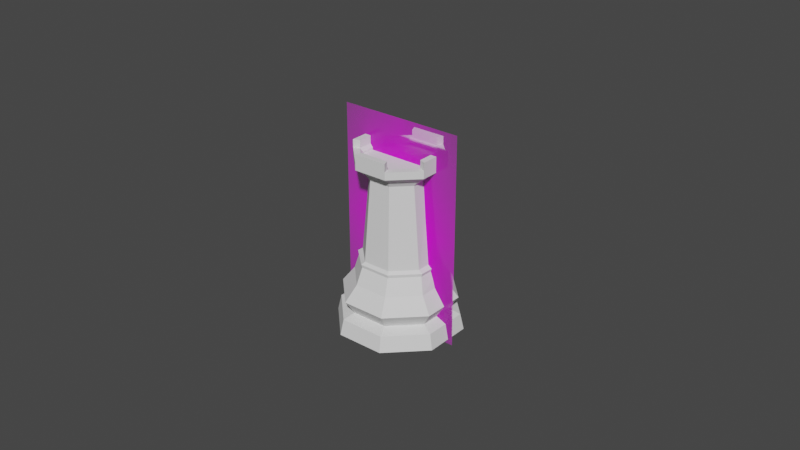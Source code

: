 # Source: Rook.blend  (saved by Blender 2.80.59; exported with 4.5.12 LTS)
import bpy
from mathutils import Matrix  # noqa: F401  (used for matrix-valued properties, if any)

bpy.ops.wm.read_factory_settings(use_empty=True)
scene = bpy.context.scene
scene.name = 'Scene'

# ---- collections
col_collection = bpy.data.collections.new('Collection'); scene.collection.children.link(col_collection)

# ---- images (referenced by path relative to the original .blend; pixels are not part of the script)
import os
ASSET_DIR = os.environ.get("B2B_ASSET_DIR", "")  # directory of the original .blend (textures are referenced by path, not embedded)
HERE = os.path.dirname(os.path.abspath(__file__))  # packed textures are extracted next to this script under _unpacked/

def load_image(name, relpath, width, height, colorspace="sRGB"):
    """Load a texture the original file referenced (path relative to the .blend, or extracted next to this script)."""
    p = next((c for c in (os.path.join(HERE, relpath), os.path.join(ASSET_DIR, relpath)) if relpath and os.path.exists(c)), "")
    if p:
        img = bpy.data.images.load(p, check_existing=True)
        img.name = name
    else:  # same state as the original file: an image datablock whose file is absent (Cycles renders it pink)
        img = bpy.data.images.new(name, width, height)
        img.source = "FILE"
        img.filepath = "//" + (relpath or name)
    img.colorspace_settings.name = colorspace
    return img
img_staunton_rook_png = load_image('Staunton Rook.png', 'Staunton Rook.png', 1024, 1024, 'sRGB')

# ---- materials (node trees are filled in below, after node groups)
mat_staunton_rook = bpy.data.materials.new('Staunton Rook')
mat_staunton_rook.use_transparent_shadow = False
mat_staunton_rook.roughness = 0.25

# ---- material node trees
mat_staunton_rook.use_nodes = True; mat_staunton_rook.node_tree.nodes.clear()
_N = mat_staunton_rook.node_tree.nodes; _L = mat_staunton_rook.node_tree.links
n0 = _N.new('ShaderNodeOutputMaterial'); n0.name = 'Material Output'; n0.location = (300, 300)
n1 = _N.new('ShaderNodeTexImage'); n1.name = 'Image Texture'; n1.location = (-400, 60)
n1.image = img_staunton_rook_png
n1.extension = 'CLIP'
n2 = _N.new('ShaderNodeBsdfDiffuse'); n2.name = 'Diffuse BSDF'; n2.location = (-200, 60)
n3 = _N.new('ShaderNodeBsdfTransparent'); n3.name = 'Transparent BSDF'; n3.location = (-200, 240)
n4 = _N.new('ShaderNodeMixShader'); n4.name = 'Mix Shader'; n4.location = (0, 300)
_L.new(n1.outputs[0], n2.inputs[0])
_L.new(n1.outputs[1], n4.inputs[0])
_L.new(n3.outputs[0], n4.inputs[1])
_L.new(n2.outputs[0], n4.inputs[2])
_L.new(n4.outputs[0], n0.inputs[0])
n0.is_active_output = True

# ---- world
world_world = bpy.data.worlds.new('World'); scene.world = world_world
world_world.use_nodes = True; world_world.node_tree.nodes.clear()
_N = world_world.node_tree.nodes; _L = world_world.node_tree.links
n0 = _N.new('ShaderNodeOutputWorld'); n0.name = 'World Output'; n0.location = (300, 300)
n1 = _N.new('ShaderNodeBackground'); n1.name = 'Background'; n1.location = (10, 300)
n1.inputs[0].default_value = (0.05088, 0.05088, 0.05088, 1.0)
_L.new(n1.outputs[0], n0.inputs[0])
n0.is_active_output = True
world_world.color = (0.05088, 0.05088, 0.05088)
world_world.use_sun_shadow = False
world_world.sun_shadow_jitter_overblur = 0.0

# ---- meshes
me_cylinder = bpy.data.meshes.new('Cylinder')
me_cylinder.from_pydata([(0.01149, -0.004163, 0.0206), (0.004584, -0.01107, 0.0206), (-0.00518, -0.01107, 0.0206), (0.01066, -0.004235, 0.02255), (0.01679, -0.006957, 0.01064), (0.006957, -0.01679, 0.01064), (-0.006957, -0.01679, 0.01064), (0.01407, -0.005827, 0.006332), (0.005827, -0.01407, 0.006332), (-0.005827, -0.01407, 0.006332), (0.004361, -0.01053, 0.02255), (-0.005398, -0.01337, 0.01562), (0.005537, -0.01337, 0.01562), (0.01327, -0.005635, 0.01562), (0.01848, -0.007654, 0.0), (0.007654, -0.01848, 0.0), (-0.007654, -0.01848, 0.0), (0.003869, -0.009341, 0.04879), (0.01743, -0.00722, 0.004904), (0.00722, -0.01743, 0.004904), (-0.00722, -0.01743, 0.004904), (0.008817, -0.004392, 0.04879), (0.01176, -0.00414, 0.02157), (0.0103, -0.004265, 0.05049), (0.004265, -0.0103, 0.05049), (-0.004265, -0.0103, 0.05049), (0.004657, -0.01124, 0.02157), (-0.00539, -0.01124, 0.02157), (0.01299, -0.005381, 0.05243), (0.005381, -0.01299, 0.05243), (-0.005381, -0.01299, 0.05243), (-0.00454, -0.01053, 0.02255), (-0.003129, -0.009341, 0.04879), (-0.005381, -0.01299, 0.05481), (0.005381, -0.01299, 0.05481), (0.01299, -0.005381, 0.05481), (0.01179, 0.004882, 0.0206), (0.00518, 0.01107, 0.0206), (-0.004584, 0.01107, 0.0206), (-0.01149, 0.004163, 0.0206), (-0.01179, -0.004882, 0.0206), (0.00454, 0.01053, 0.02255), (0.01679, 0.006957, 0.01064), (0.006957, 0.01679, 0.01064), (-0.006957, 0.01679, 0.01064), (-0.01679, 0.006957, 0.01064), (-0.01679, -0.006957, 0.01064), (-0.01074, -0.004451, 0.02255), (-0.0132, -0.005468, 0.01562), (0.01407, 0.005827, 0.006332), (0.005827, 0.01407, 0.006332), (-0.005827, 0.01407, 0.006332), (-0.01407, 0.005827, 0.006332), (-0.01407, -0.005827, 0.006332), (-0.004361, 0.01053, 0.02255), (-0.01327, 0.005635, 0.01562), (-0.005537, 0.01337, 0.01562), (0.005398, 0.01337, 0.01562), (0.01848, 0.007654, 0.0), (0.007654, 0.01848, 0.0), (-0.007654, 0.01848, 0.0), (-0.01848, 0.007654, 0.0), (-0.01848, -0.007654, 0.0), (-0.003869, 0.009341, 0.04879), (0.0132, 0.005468, 0.01562), (0.01743, 0.00722, 0.004904), (0.00722, 0.01743, 0.004904), (-0.00722, 0.01743, 0.004904), (-0.01743, 0.00722, 0.004904), (-0.01743, -0.00722, 0.004904), (0.003129, 0.009341, 0.04879), (0.00539, 0.01124, 0.02157), (0.01213, 0.005024, 0.02157), (-0.01213, -0.005024, 0.02157), (0.0103, 0.004265, 0.05049), (0.004265, 0.0103, 0.05049), (-0.004265, 0.0103, 0.05049), (-0.0103, 0.004265, 0.05049), (-0.0103, -0.004265, 0.05049), (0.008447, 0.003499, 0.04879), (-0.004657, 0.01124, 0.02157), (-0.01176, 0.00414, 0.02157), (0.01299, 0.005381, 0.05243), (0.005381, 0.01299, 0.05243), (-0.005381, 0.01299, 0.05243), (-0.01299, 0.005381, 0.05243), (-0.01299, -0.005381, 0.05243), (-0.008447, -0.003499, 0.04879), (-0.01066, 0.004235, 0.02255), (0.01074, 0.004451, 0.02255), (0.01299, 0.005381, 0.05481), (0.004245, 0.01025, 0.05382), (-0.004245, 0.01025, 0.05382), (-0.01025, 0.004245, 0.05382), (-0.01299, -0.005381, 0.05481), (-0.008817, 0.004392, 0.04879), (-0.01299, 0.005381, 0.05481), (-0.005381, 0.01299, 0.05481), (0.005381, 0.01299, 0.05481), (0.005381, -0.01299, 0.05731), (-0.005381, -0.01299, 0.05731), (0.01299, 0.005381, 0.05731), (0.01299, -0.005381, 0.05731), (0.004578, -0.01105, 0.05731), (-0.004578, -0.01105, 0.05731), (0.01105, 0.004578, 0.05731), (0.01105, -0.004578, 0.05731), (-0.01105, -0.004578, 0.05731), (-0.01299, -0.005381, 0.05731), (-0.01299, 0.005381, 0.05731), (0.005381, 0.01299, 0.05731), (-0.005381, 0.01299, 0.05731), (-0.01105, 0.004578, 0.05731), (0.004578, 0.01105, 0.05731), (-0.004578, 0.01105, 0.05731), (-0.01025, -0.004245, 0.05382), (0.01025, 0.004245, 0.05382), (-0.004245, -0.01025, 0.05382), (0.004245, -0.01025, 0.05382), (0.01025, -0.004245, 0.05382), (-0.004578, -0.01105, 0.05481), (-0.01105, -0.004578, 0.05481), (0.004578, -0.01105, 0.05481), (0.01105, -0.004578, 0.05481), (0.01105, 0.004578, 0.05481), (-0.01105, 0.004578, 0.05481), (-0.004578, 0.01105, 0.05481), (0.004578, 0.01105, 0.05481), (-0.004245, -0.01025, 0.05304), (-0.01025, -0.004245, 0.05304), (0.004245, -0.01025, 0.05304), (0.01025, -0.004245, 0.05304), (0.01025, 0.004245, 0.05304), (-0.01025, 0.004245, 0.05304), (-0.004245, 0.01025, 0.05304), (0.004245, 0.01025, 0.05304)], [], [(27, 26, 10, 31), (48, 11, 2, 40), (11, 12, 1, 2), (12, 13, 0, 1), (13, 64, 36, 0), (6, 5, 12, 11), (3, 89, 79, 21), (16, 20, 69, 62), (15, 19, 20, 16), (14, 18, 19, 15), (58, 65, 18, 14), (5, 4, 13, 12), (46, 6, 11, 48), (26, 22, 3, 10), (9, 6, 46, 53), (8, 5, 6, 9), (7, 4, 5, 8), (49, 42, 4, 7), (47, 31, 32, 87), (9, 53, 69, 20), (8, 9, 20, 19), (7, 8, 19, 18), (49, 7, 18, 65), (87, 32, 25, 78), (21, 79, 74, 23), (32, 17, 24, 25), (73, 27, 31, 47), (17, 21, 23, 24), (2, 1, 26, 27), (23, 74, 82, 28), (25, 24, 29, 30), (31, 10, 17, 32), (1, 0, 22, 26), (24, 23, 28, 29), (78, 25, 30, 86), (4, 42, 64, 13), (86, 30, 33, 94), (40, 2, 27, 73), (0, 36, 72, 22), (28, 82, 90, 35), (30, 29, 34, 33), (10, 3, 21, 17), (22, 72, 89, 3), (29, 28, 35, 34), (120, 121, 94, 33), (97, 126, 114, 111), (123, 122, 34, 35), (96, 94, 108, 109), (81, 88, 54, 80), (48, 40, 39, 55), (55, 39, 38, 56), (56, 38, 37, 57), (57, 37, 36, 64), (45, 55, 56, 44), (41, 70, 79, 89), (61, 62, 69, 68), (60, 61, 68, 67), (59, 60, 67, 66), (58, 59, 66, 65), (44, 56, 57, 43), (46, 48, 55, 45), (117, 118, 130, 128), (80, 54, 41, 71), (52, 53, 46, 45), (51, 52, 45, 44), (50, 51, 44, 43), (49, 50, 43, 42), (47, 87, 95, 88), (52, 68, 69, 53), (51, 67, 68, 52), (50, 66, 67, 51), (49, 65, 66, 50), (87, 78, 77, 95), (70, 75, 74, 79), (95, 77, 76, 63), (73, 47, 88, 81), (63, 76, 75, 70), (39, 81, 80, 38), (75, 83, 82, 74), (77, 85, 84, 76), (88, 95, 63, 54), (38, 80, 71, 37), (76, 84, 83, 75), (78, 86, 85, 77), (43, 57, 64, 42), (86, 94, 96, 85), (40, 73, 81, 39), (37, 71, 72, 36), (83, 98, 90, 82), (85, 96, 97, 84), (54, 63, 70, 41), (71, 41, 89, 72), (84, 97, 98, 83), (34, 122, 103, 99), (126, 97, 96, 125), (125, 96, 109, 112), (124, 90, 98, 127), (103, 104, 100, 99), (105, 106, 102, 101), (112, 109, 108, 107), (113, 110, 111, 114), (123, 35, 102, 106), (127, 98, 110, 113), (90, 124, 105, 101), (98, 97, 111, 110), (122, 120, 104, 103), (121, 125, 112, 107), (33, 34, 99, 100), (124, 123, 106, 105), (126, 127, 113, 114), (35, 90, 101, 102), (120, 33, 100, 104), (94, 121, 107, 108), (117, 115, 121, 120), (118, 117, 120, 122), (119, 118, 122, 123), (116, 119, 123, 124), (115, 93, 125, 121), (93, 92, 126, 125), (92, 91, 127, 126), (91, 116, 124, 127), (129, 128, 130, 131, 132, 135, 134, 133), (91, 92, 134, 135), (93, 115, 129, 133), (118, 119, 131, 130), (115, 117, 128, 129), (116, 91, 135, 132), (92, 93, 133, 134), (119, 116, 132, 131), (58, 14, 15, 16, 62, 61, 60, 59)])
_uv = me_cylinder.uv_layers.new(name='UVMap')
_uv.uv.foreach_set('vector', [0.375, 0.9116, 0.5, 0.9116, 0.5, 0.9116, 0.3751, 0.9116, 0.2499, 0.8516, 0.375, 0.8516, 0.375, 0.9116, 0.25, 0.9116, 0.375, 0.8516, 0.5, 0.8516, 0.5, 0.9116, 0.375, 0.9116, 0.5, 0.8516, 0.625, 0.8516, 0.625, 0.9116, 0.5, 0.9116, 0.625, 0.8516, 0.7501, 0.8516, 0.75, 0.9116, 0.625, 0.9116, 0.375, 0.7917, 0.5, 0.7917, 0.5, 0.8516, 0.375, 0.8516, 0.6249, 0.9116, 0.7535, 0.9116, 0.75, 0.9116, 0.625, 0.9116, 0.5881, 0.0881, 0.375, 0.5976, 0.25, 0.5976, 0.521, 0.25, 0.75, 0.02104, 0.5, 0.5976, 0.375, 0.5976, 0.5881, 0.0881, 0.9119, 0.0881, 0.625, 0.5976, 0.5, 0.5976, 0.75, 0.02104, 0.979, 0.25, 0.75, 0.5976, 0.625, 0.5976, 0.9119, 0.0881, 0.5, 0.7917, 0.625, 0.7917, 0.625, 0.8516, 0.5, 0.8516, 0.2498, 0.7917, 0.375, 0.7917, 0.375, 0.8516, 0.2499, 0.8516, 0.5, 0.9116, 0.625, 0.9116, 0.6249, 0.9116, 0.5, 0.9116, 0.375, 0.6658, 0.375, 0.7917, 0.2498, 0.7917, 0.25, 0.6658, 0.5, 0.6658, 0.5, 0.7917, 0.375, 0.7917, 0.375, 0.6658, 0.625, 0.6658, 0.625, 0.7917, 0.5, 0.7917, 0.5, 0.6658, 0.75, 0.6658, 0.7502, 0.7917, 0.625, 0.7917, 0.625, 0.6658, 0.2465, 0.9116, 0.3751, 0.9116, 0.375, 0.9116, 0.25, 0.9116, 0.375, 0.6658, 0.25, 0.6658, 0.25, 0.5976, 0.375, 0.5976, 0.5, 0.6658, 0.375, 0.6658, 0.375, 0.5976, 0.5, 0.5976, 0.625, 0.6658, 0.5, 0.6658, 0.5, 0.5976, 0.625, 0.5976, 0.75, 0.6658, 0.625, 0.6658, 0.625, 0.5976, 0.75, 0.5976, 0.25, 0.9116, 0.375, 0.9116, 0.375, 0.9116, 0.25, 0.9116, 0.625, 0.9116, 0.75, 0.9116, 0.75, 0.9116, 0.625, 0.9116, 0.375, 0.9116, 0.5, 0.9116, 0.5, 0.9116, 0.375, 0.9116, 0.2483, 0.9116, 0.375, 0.9116, 0.3751, 0.9116, 0.2465, 0.9116, 0.5, 0.9116, 0.625, 0.9116, 0.625, 0.9116, 0.5, 0.9116, 0.375, 0.9116, 0.5, 0.9116, 0.5, 0.9116, 0.375, 0.9116, 0.625, 0.9116, 0.75, 0.9116, 0.75, 0.9116, 0.625, 0.9116, 0.375, 0.9116, 0.5, 0.9116, 0.5, 0.9116, 0.375, 0.9116, 0.3751, 0.9116, 0.5, 0.9116, 0.5, 0.9116, 0.375, 0.9116, 0.5, 0.9116, 0.625, 0.9116, 0.625, 0.9116, 0.5, 0.9116, 0.5, 0.9116, 0.625, 0.9116, 0.625, 0.9116, 0.5, 0.9116, 0.25, 0.9116, 0.375, 0.9116, 0.375, 0.9116, 0.25, 0.9116, 0.625, 0.7917, 0.7502, 0.7917, 0.7501, 0.8516, 0.625, 0.8516, 0.25, 0.9116, 0.375, 0.9116, 0.375, 0.9116, 0.25, 0.9116, 0.25, 0.9116, 0.375, 0.9116, 0.375, 0.9116, 0.2483, 0.9116, 0.625, 0.9116, 0.75, 0.9116, 0.7517, 0.9116, 0.625, 0.9116, 0.625, 0.9116, 0.75, 0.9116, 0.75, 0.9116, 0.625, 0.9116, 0.375, 0.9116, 0.5, 0.9116, 0.5, 0.9116, 0.375, 0.9116, 0.5, 0.9116, 0.6249, 0.9116, 0.625, 0.9116, 0.5, 0.9116, 0.625, 0.9116, 0.7517, 0.9116, 0.7535, 0.9116, 0.6249, 0.9116, 0.5, 0.9116, 0.625, 0.9116, 0.625, 0.9116, 0.5, 0.9116, 0.3855, 0.9116, 0.2873, 0.9116, 0.25, 0.9116, 0.375, 0.9116, 0.5, 0.9116, 0.5, 0.9116, 0.5, 0.9116, 0.5, 0.9116, 0.6145, 0.9116, 0.5, 0.9116, 0.5, 0.9116, 0.625, 0.9116, 0.375, 0.9116, 0.25, 0.9116, 0.25, 0.9116, 0.375, 0.9116, 0.375, 0.9116, 0.3751, 0.9116, 0.5, 0.9116, 0.5, 0.9116, 0.2499, 0.8516, 0.25, 0.9116, 0.375, 0.9116, 0.375, 0.8516, 0.375, 0.8516, 0.375, 0.9116, 0.5, 0.9116, 0.5, 0.8516, 0.5, 0.8516, 0.5, 0.9116, 0.625, 0.9116, 0.625, 0.8516, 0.625, 0.8516, 0.625, 0.9116, 0.75, 0.9116, 0.7501, 0.8516, 0.375, 0.7917, 0.375, 0.8516, 0.5, 0.8516, 0.5, 0.7917, 0.6249, 0.9116, 0.625, 0.9116, 0.75, 0.9116, 0.7535, 0.9116, 0.5881, 0.0881, 0.521, 0.25, 0.25, 0.5976, 0.375, 0.5976, 0.75, 0.02104, 0.5881, 0.0881, 0.375, 0.5976, 0.5, 0.5976, 0.9119, 0.0881, 0.75, 0.02104, 0.5, 0.5976, 0.625, 0.5976, 0.979, 0.25, 0.9119, 0.0881, 0.625, 0.5976, 0.75, 0.5976, 0.5, 0.7917, 0.5, 0.8516, 0.625, 0.8516, 0.625, 0.7917, 0.2498, 0.7917, 0.2499, 0.8516, 0.375, 0.8516, 0.375, 0.7917, 0.3916, 0.9116, 0.5, 0.9116, 0.5, 0.9116, 0.3916, 0.9116, 0.5, 0.9116, 0.5, 0.9116, 0.6249, 0.9116, 0.625, 0.9116, 0.375, 0.6658, 0.25, 0.6658, 0.2498, 0.7917, 0.375, 0.7917, 0.5, 0.6658, 0.375, 0.6658, 0.375, 0.7917, 0.5, 0.7917, 0.625, 0.6658, 0.5, 0.6658, 0.5, 0.7917, 0.625, 0.7917, 0.75, 0.6658, 0.625, 0.6658, 0.625, 0.7917, 0.7502, 0.7917, 0.2465, 0.9116, 0.25, 0.9116, 0.375, 0.9116, 0.3751, 0.9116, 0.375, 0.6658, 0.375, 0.5976, 0.25, 0.5976, 0.25, 0.6658, 0.5, 0.6658, 0.5, 0.5976, 0.375, 0.5976, 0.375, 0.6658, 0.625, 0.6658, 0.625, 0.5976, 0.5, 0.5976, 0.5, 0.6658, 0.75, 0.6658, 0.75, 0.5976, 0.625, 0.5976, 0.625, 0.6658, 0.25, 0.9116, 0.25, 0.9116, 0.375, 0.9116, 0.375, 0.9116, 0.625, 0.9116, 0.625, 0.9116, 0.75, 0.9116, 0.75, 0.9116, 0.375, 0.9116, 0.375, 0.9116, 0.5, 0.9116, 0.5, 0.9116, 0.2483, 0.9116, 0.2465, 0.9116, 0.3751, 0.9116, 0.375, 0.9116, 0.5, 0.9116, 0.5, 0.9116, 0.625, 0.9116, 0.625, 0.9116, 0.375, 0.9116, 0.375, 0.9116, 0.5, 0.9116, 0.5, 0.9116, 0.625, 0.9116, 0.625, 0.9116, 0.75, 0.9116, 0.75, 0.9116, 0.375, 0.9116, 0.375, 0.9116, 0.5, 0.9116, 0.5, 0.9116, 0.3751, 0.9116, 0.375, 0.9116, 0.5, 0.9116, 0.5, 0.9116, 0.5, 0.9116, 0.5, 0.9116, 0.625, 0.9116, 0.625, 0.9116, 0.5, 0.9116, 0.5, 0.9116, 0.625, 0.9116, 0.625, 0.9116, 0.25, 0.9116, 0.25, 0.9116, 0.375, 0.9116, 0.375, 0.9116, 0.625, 0.7917, 0.625, 0.8516, 0.7501, 0.8516, 0.7502, 0.7917, 0.25, 0.9116, 0.25, 0.9116, 0.375, 0.9116, 0.375, 0.9116, 0.25, 0.9116, 0.2483, 0.9116, 0.375, 0.9116, 0.375, 0.9116, 0.625, 0.9116, 0.625, 0.9116, 0.7517, 0.9116, 0.75, 0.9116, 0.625, 0.9116, 0.625, 0.9116, 0.75, 0.9116, 0.75, 0.9116, 0.375, 0.9116, 0.375, 0.9116, 0.5, 0.9116, 0.5, 0.9116, 0.5, 0.9116, 0.5, 0.9116, 0.625, 0.9116, 0.6249, 0.9116, 0.625, 0.9116, 0.6249, 0.9116, 0.7535, 0.9116, 0.7517, 0.9116, 0.5, 0.9116, 0.5, 0.9116, 0.625, 0.9116, 0.625, 0.9116, 0.5, 0.9116, 0.5, 0.9116, 0.5, 0.9116, 0.5, 0.9116, 0.5, 0.9116, 0.5, 0.9116, 0.375, 0.9116, 0.3855, 0.9116, 0.3855, 0.9116, 0.375, 0.9116, 0.375, 0.9116, 0.3855, 0.9116, 0.7127, 0.9116, 0.75, 0.9116, 0.625, 0.9116, 0.6145, 0.9116, 0.5, 0.9116, 0.3855, 0.9116, 0.375, 0.9116, 0.5, 0.9116, 0.7127, 0.9116, 0.6145, 0.9116, 0.625, 0.9116, 0.75, 0.9116, 0.3855, 0.9116, 0.375, 0.9116, 0.25, 0.9116, 0.2873, 0.9116, 0.6145, 0.9116, 0.625, 0.9116, 0.5, 0.9116, 0.5, 0.9116, 0.6145, 0.9116, 0.625, 0.9116, 0.625, 0.9116, 0.6145, 0.9116, 0.6145, 0.9116, 0.625, 0.9116, 0.625, 0.9116, 0.6145, 0.9116, 0.75, 0.9116, 0.7127, 0.9116, 0.7127, 0.9116, 0.75, 0.9116, 0.625, 0.9116, 0.5, 0.9116, 0.5, 0.9116, 0.625, 0.9116, 0.5, 0.9116, 0.3855, 0.9116, 0.3855, 0.9116, 0.5, 0.9116, 0.2873, 0.9116, 0.3855, 0.9116, 0.3855, 0.9116, 0.2873, 0.9116, 0.375, 0.9116, 0.5, 0.9116, 0.5, 0.9116, 0.375, 0.9116, 0.7127, 0.9116, 0.6145, 0.9116, 0.6145, 0.9116, 0.7127, 0.9116, 0.5, 0.9116, 0.6145, 0.9116, 0.6145, 0.9116, 0.5, 0.9116, 0.625, 0.9116, 0.75, 0.9116, 0.75, 0.9116, 0.625, 0.9116, 0.3855, 0.9116, 0.375, 0.9116, 0.375, 0.9116, 0.3855, 0.9116, 0.25, 0.9116, 0.2873, 0.9116, 0.2873, 0.9116, 0.25, 0.9116, 0.3916, 0.9116, 0.306, 0.9116, 0.2873, 0.9116, 0.3855, 0.9116, 0.5, 0.9116, 0.3916, 0.9116, 0.3855, 0.9116, 0.5, 0.9116, 0.6084, 0.9116, 0.5, 0.9116, 0.5, 0.9116, 0.6145, 0.9116, 0.694, 0.9116, 0.6084, 0.9116, 0.6145, 0.9116, 0.7127, 0.9116, 0.306, 0.9116, 0.3916, 0.9116, 0.3855, 0.9116, 0.2873, 0.9116, 0.3916, 0.9116, 0.5, 0.9116, 0.5, 0.9116, 0.3855, 0.9116, 0.5, 0.9116, 0.6084, 0.9116, 0.6145, 0.9116, 0.5, 0.9116, 0.6084, 0.9116, 0.694, 0.9116, 0.7127, 0.9116, 0.6145, 0.9116, 0.306, 0.9116, 0.3916, 0.9116, 0.5, 0.9116, 0.6084, 0.9116, 0.694, 0.9116, 0.6084, 0.9116, 0.5, 0.9116, 0.3916, 0.9116, 0.6084, 0.9116, 0.5, 0.9116, 0.5, 0.9116, 0.6084, 0.9116, 0.3916, 0.9116, 0.306, 0.9116, 0.306, 0.9116, 0.3916, 0.9116, 0.5, 0.9116, 0.6084, 0.9116, 0.6084, 0.9116, 0.5, 0.9116, 0.306, 0.9116, 0.3916, 0.9116, 0.3916, 0.9116, 0.306, 0.9116, 0.694, 0.9116, 0.6084, 0.9116, 0.6084, 0.9116, 0.694, 0.9116, 0.5, 0.9116, 0.3916, 0.9116, 0.3916, 0.9116, 0.5, 0.9116, 0.6084, 0.9116, 0.694, 0.9116, 0.694, 0.9116, 0.6084, 0.9116, 0.979, 0.25, 0.9119, 0.0881, 0.75, 0.02104, 0.5881, 0.0881, 0.521, 0.25, 0.5881, 0.0881, 0.75, 0.02104, 0.9119, 0.0881])
me_cylinder.use_remesh_preserve_volume = False
me_cylinder.use_remesh_preserve_attributes = False
me_cylinder.use_mirror_vertex_groups = False
me_cylinder.update()
me_staunton_rook = bpy.data.meshes.new('Staunton Rook')
me_staunton_rook.from_pydata([(-0.299, -0.5, 0.0), (0.299, -0.5, 0.0), (-0.299, 0.5, 0.0), (0.299, 0.5, 0.0)], [], [(0, 1, 3, 2)])
_uv = me_staunton_rook.uv_layers.new(name='UVMap')
_uv.uv.foreach_set('vector', [0.0, 0.0, 1.0, 0.0, 1.0, 1.0, 0.0, 1.0])
me_staunton_rook.materials.append(mat_staunton_rook)
me_staunton_rook.use_remesh_preserve_volume = False
me_staunton_rook.use_remesh_preserve_attributes = False
me_staunton_rook.use_mirror_vertex_groups = False
me_staunton_rook.update()

# ---- objects
ob_rook = bpy.data.objects.new('Rook', me_cylinder)
ob_staunton_rook = bpy.data.objects.new('Staunton Rook', me_staunton_rook)

# ---- transforms, parenting, visibility, modifiers, constraints
ob_rook.location = (-1.397e-09, 4.54e-09, 0.0)
ob_rook.display_type = 'SOLID'
ob_rook.lineart.crease_threshold = 0.0
ob_staunton_rook.location = (-1.397e-09, 4.54e-09, 0.03195)
ob_staunton_rook.rotation_euler = (1.571, -0.0, 0.0)
ob_staunton_rook.scale = (0.06683, 0.06683, 0.06683)
ob_staunton_rook.lineart.crease_threshold = 0.0

# ---- collection membership
col_collection.objects.link(ob_rook)
col_collection.objects.link(ob_staunton_rook)

# ---- scene / render settings (as saved in the file)
scene.frame_start = 1; scene.frame_end = 250; scene.frame_set(1)
scene.render.engine = 'BLENDER_EEVEE_NEXT'
scene.cycles.use_denoising = False
scene.cycles.samples = 128
scene.cycles.sampling_pattern = 'TABULATED_SOBOL'
scene.cycles.use_adaptive_sampling = False
scene.cycles.use_light_tree = False
scene.view_settings.view_transform = 'Filmic'
bpy.context.view_layer.update()

# ---- added for rendering (the .blend has no active camera and no usable light): camera, sun
cam_auto = bpy.data.cameras.new('AutoCamera')
cam_auto.lens = 50.0
cam_auto.sensor_width = 36.0
cam_auto.clip_end = 1000.0
ob_auto_camera = bpy.data.objects.new('AutoCamera', cam_auto)
scene.collection.objects.link(ob_auto_camera)
ob_auto_camera.location = (0.185045, -0.222054, 0.179987)
ob_auto_camera.rotation_euler = (1.09748, -7.21219e-08, 0.694738)
scene.camera = ob_auto_camera
light_auto_sun = bpy.data.lights.new('AutoSun', 'SUN')
light_auto_sun.energy = 3.0
light_auto_sun.angle = 0.0523599
ob_auto_sun = bpy.data.objects.new('AutoSun', light_auto_sun)
scene.collection.objects.link(ob_auto_sun)
ob_auto_sun.rotation_euler = (0.872665, 0.174533, 0.523599)
bpy.context.view_layer.update()

